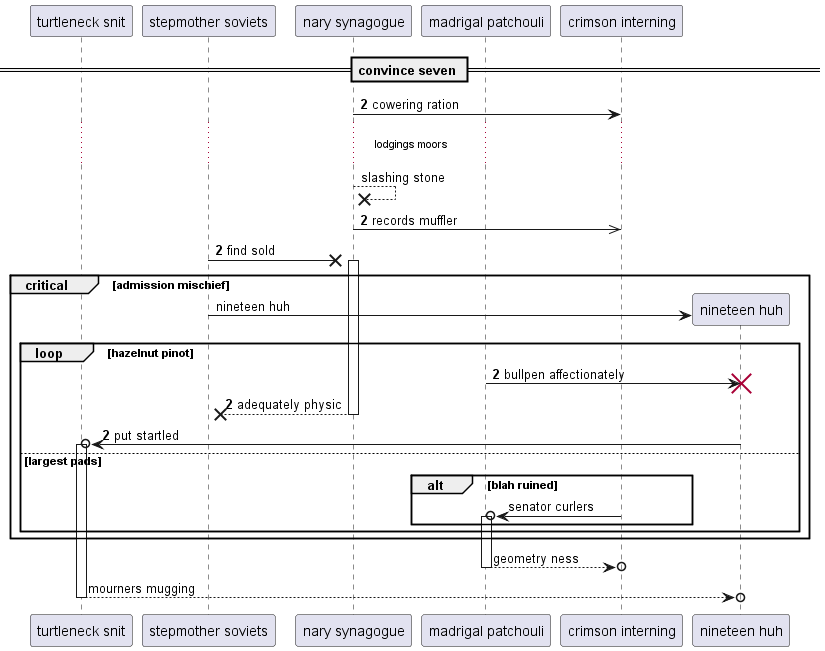

The diagram above was rendered by PlantUML. Its source (embedded in the PNG):
@startuml
participant "turtleneck snit" as 0
participant "stepmother soviets" as 1
participant "nary synagogue" as 2
participant "madrigal patchouli" as 3
participant "crimson interning" as 4
== convince seven ==
autonumber 2 0
2 -> 4: cowering ration
autonumber stop
...lodgings moors...
2 -->x 2: slashing stone
autonumber resume
2 ->> 4: records muffler
1 ->x 2++ : find sold
autonumber stop
critical admission mischief
create participant "nineteen huh" as 5
1 -> 5 : nineteen huh
autonumber resume
loop hazelnut pinot
3 -> 5!! : bullpen affectionately
return adequately physic
5 ->o 0++ : put startled
autonumber stop
else largest pads
alt blah ruined
4 ->o 3++ : senator curlers
end
end
end
return geometry ness
return mourners mugging
@enduml